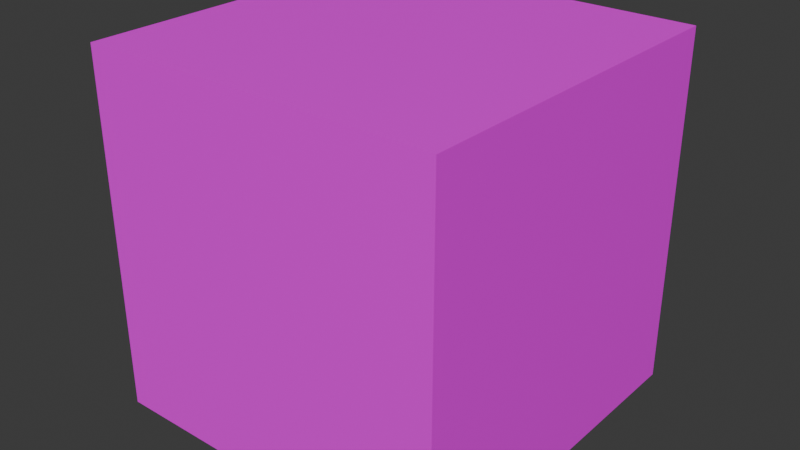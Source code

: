 # Source: craftingTable.blend  (saved by Blender 4.2.66; exported with 4.5.12 LTS)
import bpy
from mathutils import Matrix  # noqa: F401  (used for matrix-valued properties, if any)

bpy.ops.wm.read_factory_settings(use_empty=True)
scene = bpy.context.scene
scene.name = 'Scene'

# ---- collections
col_collection = bpy.data.collections.new('Collection'); scene.collection.children.link(col_collection)

# ---- images (referenced by path relative to the original .blend; pixels are not part of the script)
import os
ASSET_DIR = os.environ.get("B2B_ASSET_DIR", "")  # directory of the original .blend (textures are referenced by path, not embedded)
HERE = os.path.dirname(os.path.abspath(__file__))  # packed textures are extracted next to this script under _unpacked/

def load_image(name, relpath, width, height, colorspace="sRGB"):
    """Load a texture the original file referenced (path relative to the .blend, or extracted next to this script)."""
    p = next((c for c in (os.path.join(HERE, relpath), os.path.join(ASSET_DIR, relpath)) if relpath and os.path.exists(c)), "")
    if p:
        img = bpy.data.images.load(p, check_existing=True)
        img.name = name
    else:  # same state as the original file: an image datablock whose file is absent (Cycles renders it pink)
        img = bpy.data.images.new(name, width, height)
        img.source = "FILE"
        img.filepath = "//" + (relpath or name)
    img.colorspace_settings.name = colorspace
    return img
img_crafting_table_top_png = load_image('crafting_table_top.png', 'crafting_table_top.png', 1024, 1024, 'sRGB')
img_crafting_table_front_png = load_image('crafting_table_front.png', 'crafting_table_front.png', 1024, 1024, 'sRGB')
img_crafting_table_side_png = load_image('crafting_table_side.png', 'crafting_table_side.png', 1024, 1024, 'sRGB')
img_oak_planks_png = load_image('oak_planks.png', 'oak_planks.png', 1024, 1024, 'sRGB')

# ---- materials (node trees are filled in below, after node groups)
mat_craftingtabletop = bpy.data.materials.new('CraftingTableTop')
mat_craftingtabletop.alpha_threshold = 0.0
mat_craftingtabletop.use_transparent_shadow = False
mat_craftingtabletop.roughness = 0.5
mat_craftingtabletop.line_color = (0.0, 0.0, 0.0, 1.0)
mat_craftingtablefront = bpy.data.materials.new('CraftingTableFront')
mat_craftingtableside = bpy.data.materials.new('CraftingTableSide')
mat_craftingtablebottom = bpy.data.materials.new('CraftingTableBottom')

# ---- node groups
ng_smooth_by_angle = bpy.data.node_groups.new('Smooth by Angle', 'GeometryNodeTree')
_s = ng_smooth_by_angle.interface.new_socket(name='Mesh', in_out='OUTPUT', socket_type='NodeSocketGeometry')
_s = ng_smooth_by_angle.interface.new_socket(name='Mesh', in_out='INPUT', socket_type='NodeSocketGeometry')
_s = ng_smooth_by_angle.interface.new_socket(name='Angle', in_out='INPUT', socket_type='NodeSocketFloat')
_s.subtype = 'ANGLE'
_s.default_value = 0.5236
_s.min_value = 0.0
_s.max_value = 3.142
_s.description = 'Maximum face angle for smooth edges'
_s = ng_smooth_by_angle.interface.new_socket(name='Ignore Sharpness', in_out='INPUT', socket_type='NodeSocketBool')
_s.force_non_field = True
ng_smooth_by_angle.description = 'Set the sharpness of mesh edges based on the angle between the neighboring faces'
ng_smooth_by_angle.is_modifier = True
_N = ng_smooth_by_angle.nodes; _L = ng_smooth_by_angle.links
n0 = _N.new('GeometryNodeSetShadeSmooth'); n0.name = 'Set Shade Smooth'; n0.location = (120, -80)
n0.domain = 'EDGE'
n1 = _N.new('GeometryNodeSetShadeSmooth'); n1.name = 'Set Shade Smooth.001'; n1.location = (300, -80)
n2 = _N.new('NodeGroupOutput'); n2.name = 'Group Output'; n2.location = (480, -80)
n3 = _N.new('GeometryNodeInputMeshEdgeAngle'); n3.name = 'Edge Angle'; n3.location = (-440, -240)
n4 = _N.new('NodeGroupInput'); n4.name = 'Group Input'; n4.location = (-80, -80)
n5 = _N.new('GeometryNodeInputEdgeSmooth'); n5.name = 'Is Edge Smooth'; n5.location = (-260, -120)
n6 = _N.new('GeometryNodeInputShadeSmooth'); n6.name = 'Is Shade Smooth'; n6.location = (-440, -397)
n7 = _N.new('FunctionNodeCompare'); n7.name = 'Compare'; n7.location = (-260, -260)
n7.operation = 'LESS_EQUAL'
n7.inputs[6].default_value = (0.0, 0.0, 0.0, 0.0)
n7.inputs[7].default_value = (0.0, 0.0, 0.0, 0.0)
n8 = _N.new('FunctionNodeBooleanMath'); n8.name = 'Boolean Math.001'; n8.location = (-80, -260)
n9 = _N.new('NodeGroupInput'); n9.name = 'Group Input.001'; n9.location = (-440, -329)
n10 = _N.new('NodeGroupInput'); n10.name = 'Group Input.002'; n10.location = (-259, -189)
n11 = _N.new('FunctionNodeBooleanMath'); n11.name = 'Boolean Math'; n11.location = (-80, -149)
n11.operation = 'OR'
n12 = _N.new('FunctionNodeBooleanMath'); n12.name = 'Boolean Math.002'; n12.location = (-260, -380)
n12.operation = 'OR'
n13 = _N.new('NodeGroupInput'); n13.name = 'Group Input.003'; n13.location = (-440, -460)
_L.new(n3.outputs[0], n7.inputs[0])
_L.new(n1.outputs[0], n2.inputs[0])
_L.new(n9.outputs[1], n7.inputs[1])
_L.new(n7.outputs[0], n8.inputs[0])
_L.new(n4.outputs[0], n0.inputs[0])
_L.new(n0.outputs[0], n1.inputs[0])
_L.new(n8.outputs[0], n0.inputs[2])
_L.new(n10.outputs[2], n11.inputs[1])
_L.new(n5.outputs[0], n11.inputs[0])
_L.new(n11.outputs[0], n0.inputs[1])
_L.new(n13.outputs[2], n12.inputs[1])
_L.new(n6.outputs[0], n12.inputs[0])
_L.new(n12.outputs[0], n8.inputs[1])
n2.is_active_output = True

# ---- material node trees
mat_craftingtabletop.use_nodes = True; mat_craftingtabletop.node_tree.nodes.clear()
_N = mat_craftingtabletop.node_tree.nodes; _L = mat_craftingtabletop.node_tree.links
n0 = _N.new('ShaderNodeOutputMaterial'); n0.name = 'Material Output'; n0.location = (300, 300)
n1 = _N.new('ShaderNodeBsdfPrincipled'); n1.name = 'Principled BSDF'; n1.location = (10, 300)
n1.inputs[3].default_value = 1.45
n2 = _N.new('ShaderNodeTexImage'); n2.name = 'Image Texture'; n2.location = (-280, 280)
n2.image = img_crafting_table_top_png
n2.interpolation = 'Closest'
_L.new(n1.outputs[0], n0.inputs[0])
_L.new(n2.outputs[0], n1.inputs[0])
n0.is_active_output = True
mat_craftingtablefront.use_nodes = True; mat_craftingtablefront.node_tree.nodes.clear()
_N = mat_craftingtablefront.node_tree.nodes; _L = mat_craftingtablefront.node_tree.links
n0 = _N.new('ShaderNodeBsdfPrincipled'); n0.name = 'Principled BSDF'; n0.location = (10, 300)
n1 = _N.new('ShaderNodeOutputMaterial'); n1.name = 'Material Output'; n1.location = (300, 300)
n2 = _N.new('ShaderNodeTexImage'); n2.name = 'Image Texture'; n2.location = (-280, 280)
n2.image = img_crafting_table_front_png
n2.interpolation = 'Closest'
_L.new(n0.outputs[0], n1.inputs[0])
_L.new(n2.outputs[0], n0.inputs[0])
n1.is_active_output = True
mat_craftingtableside.use_nodes = True; mat_craftingtableside.node_tree.nodes.clear()
_N = mat_craftingtableside.node_tree.nodes; _L = mat_craftingtableside.node_tree.links
n0 = _N.new('ShaderNodeBsdfPrincipled'); n0.name = 'Principled BSDF'; n0.location = (10, 300)
n1 = _N.new('ShaderNodeOutputMaterial'); n1.name = 'Material Output'; n1.location = (300, 300)
n2 = _N.new('ShaderNodeTexImage'); n2.name = 'Image Texture'; n2.location = (-280, 280)
n2.image = img_crafting_table_side_png
n2.interpolation = 'Closest'
_L.new(n0.outputs[0], n1.inputs[0])
_L.new(n2.outputs[0], n0.inputs[0])
n1.is_active_output = True
mat_craftingtablebottom.use_nodes = True; mat_craftingtablebottom.node_tree.nodes.clear()
_N = mat_craftingtablebottom.node_tree.nodes; _L = mat_craftingtablebottom.node_tree.links
n0 = _N.new('ShaderNodeBsdfPrincipled'); n0.name = 'Principled BSDF'; n0.location = (10, 300)
n1 = _N.new('ShaderNodeOutputMaterial'); n1.name = 'Material Output'; n1.location = (300, 300)
n2 = _N.new('ShaderNodeTexImage'); n2.name = 'Image Texture'; n2.location = (-280, 280)
n2.image = img_oak_planks_png
n2.interpolation = 'Closest'
_L.new(n0.outputs[0], n1.inputs[0])
_L.new(n2.outputs[0], n0.inputs[0])
n1.is_active_output = True

# ---- world
world_world = bpy.data.worlds.new('World'); scene.world = world_world
world_world.use_nodes = True; world_world.node_tree.nodes.clear()
_N = world_world.node_tree.nodes; _L = world_world.node_tree.links
n0 = _N.new('ShaderNodeOutputWorld'); n0.name = 'World Output'; n0.location = (300, 300)
n1 = _N.new('ShaderNodeBackground'); n1.name = 'Background'; n1.location = (10, 300)
n1.inputs[0].default_value = (0.05088, 0.05088, 0.05088, 1.0)
_L.new(n1.outputs[0], n0.inputs[0])
n0.is_active_output = True
world_world.color = (0.05088, 0.05088, 0.05088)
world_world.sun_shadow_jitter_overblur = 0.0

# ---- meshes
me_cube = bpy.data.meshes.new('Cube')
me_cube.from_pydata([(1.0, 1.0, 1.0), (1.0, 1.0, -1.0), (1.0, -1.0, 1.0), (1.0, -1.0, -1.0), (-1.0, 1.0, 1.0), (-1.0, 1.0, -1.0), (-1.0, -1.0, 1.0), (-1.0, -1.0, -1.0)], [], [(0, 4, 6, 2), (3, 2, 6, 7), (7, 6, 4, 5), (5, 1, 3, 7), (1, 0, 2, 3), (5, 4, 0, 1)])
me_cube.polygons.foreach_set('use_smooth', [True] * 6)
me_cube.polygons.foreach_set('material_index', [0, 2, 2, 3, 1, 1])
_uv = me_cube.uv_layers.new(name='UVMap')
_uv.uv.foreach_set('vector', [0.9999, 0.9999, 0.0001, 0.9999, 9.995e-05, 0.0001, 0.9999, 9.996e-05, 1.0, 1.192e-07, 1.0, 1.0, 2.086e-07, 1.0, -1.192e-07, 5.96e-08, 1.0, 5.96e-08, 1.0, 1.0, 5.96e-08, 1.0, 0.0, 5.96e-08, 1.0, 4.058e-08, 1.0, 1.0, 4.371e-08, 1.0, 7.369e-15, 1.686e-07, 1.0, 0.000499, 1.0, 1.0, 7.51e-06, 1.0, 0.0008887, 1.287e-05, 1.0, 5.96e-08, 1.0, 1.0, 5.96e-08, 1.0, 0.0, 5.96e-08])
me_cube.materials.append(mat_craftingtabletop)
me_cube.materials.append(mat_craftingtablefront)
me_cube.materials.append(mat_craftingtableside)
me_cube.materials.append(mat_craftingtablebottom)
me_cube.use_mirror_vertex_groups = False
me_cube.update()

# ---- objects
ob_cube = bpy.data.objects.new('Cube', me_cube)

# ---- transforms, parenting, visibility, modifiers, constraints
ob_cube.location = (0.0, 0.0, 0.0)
ob_cube.scale = (0.5, 0.5, 0.5)
ob_cube.lock_rotations_4d = False
ob_cube.empty_display_type = 'ARROWS'
ob_cube.lineart.crease_threshold = 0.0
_m = ob_cube.modifiers.new('Smooth by Angle', 'NODES')
_m.node_group = ng_smooth_by_angle
_m.use_pin_to_last = True
_m.show_group_selector = False

# ---- collection membership
col_collection.objects.link(ob_cube)

# ---- scene / render settings (as saved in the file)
scene.frame_start = 1; scene.frame_end = 250; scene.frame_set(1)
scene.render.engine = 'BLENDER_EEVEE_NEXT'
bpy.context.view_layer.update()

# ---- added for rendering (the .blend has no active camera and no usable light): camera, sun
cam_auto = bpy.data.cameras.new('AutoCamera')
cam_auto.lens = 50.0
cam_auto.sensor_width = 36.0
cam_auto.clip_end = 1000.0
ob_auto_camera = bpy.data.objects.new('AutoCamera', cam_auto)
scene.collection.objects.link(ob_auto_camera)
ob_auto_camera.location = (1.60254, -1.92304, 1.28203)
ob_auto_camera.rotation_euler = (1.09748, -7.21219e-08, 0.694738)
scene.camera = ob_auto_camera
light_auto_sun = bpy.data.lights.new('AutoSun', 'SUN')
light_auto_sun.energy = 3.0
light_auto_sun.angle = 0.0523599
ob_auto_sun = bpy.data.objects.new('AutoSun', light_auto_sun)
scene.collection.objects.link(ob_auto_sun)
ob_auto_sun.rotation_euler = (0.872665, 0.174533, 0.523599)
bpy.context.view_layer.update()
